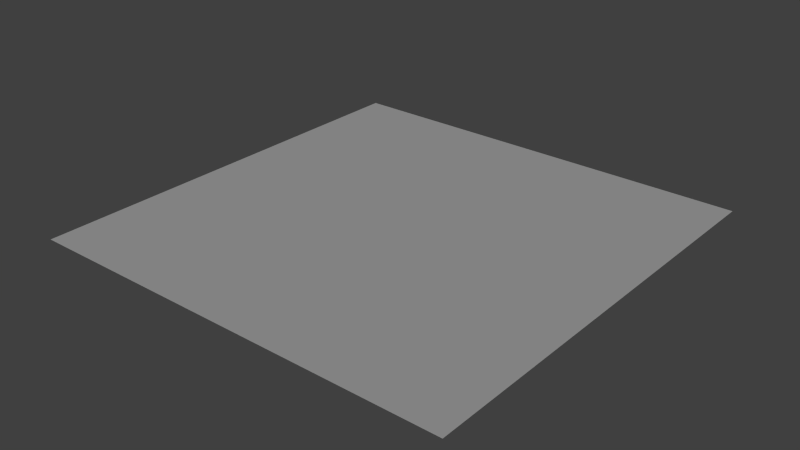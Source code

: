 # Source: floor.blend  (saved by Blender 2.75.0; exported with 4.5.12 LTS)
import bpy
from mathutils import Matrix  # noqa: F401  (used for matrix-valued properties, if any)

bpy.ops.wm.read_factory_settings(use_empty=True)
scene = bpy.context.scene
scene.name = 'Scene'

# ---- collections
col_collection_1 = bpy.data.collections.new('Collection 1'); scene.collection.children.link(col_collection_1)

# ---- materials (node trees are filled in below, after node groups)
mat_material_001 = bpy.data.materials.new('Material.001')
mat_material_001.alpha_threshold = 0.0
mat_material_001.use_transparent_shadow = False
mat_material_001.roughness = 0.5
mat_material_001.specular_intensity = 1.0

# ---- material node trees

# ---- world
world_world = bpy.data.worlds.new('World'); scene.world = world_world
world_world.color = (0.05088, 0.05088, 0.05088)
world_world.use_sun_shadow = False
world_world.sun_shadow_jitter_overblur = 0.0
world_world.cycles.sampling_method = 'MANUAL'
world_world.cycles.sample_map_resolution = 256

# ---- lights
light_sun = bpy.data.lights.new('Sun', 'SUN')
light_sun.transmission_factor = 0.0
light_sun.angle = 0.1993
light_sun.energy = 1.0
light_sun.shadow_buffer_clip_start = 0.5
light_sun.shadow_soft_size = 0.1
light_sun.shadow_cascade_max_distance = 1000.0
light_sun.cycles.use_multiple_importance_sampling = False

# ---- meshes
me_plane = bpy.data.meshes.new('Plane')
me_plane.from_pydata([(-100.0, -100.0, 0.0), (100.0, -100.0, 0.0), (-100.0, 100.0, 0.0), (100.0, 100.0, 0.0)], [], [(0, 1, 3, 2)])
_uv = me_plane.uv_layers.new(name='UVMap')
_uv.uv.foreach_set('vector', [-19.5, -19.5, 20.5, -19.5, 20.5, 20.5, -19.5, 20.5])
me_plane.materials.append(mat_material_001)
me_plane.use_remesh_preserve_volume = False
me_plane.use_remesh_preserve_attributes = False
me_plane.use_mirror_vertex_groups = False
me_plane.update()

# ---- objects
ob_sun = bpy.data.objects.new('Sun', light_sun)
ob_floor_col = bpy.data.objects.new('floor-col', me_plane)

# ---- transforms, parenting, visibility, modifiers, constraints
ob_sun.location = (0.0, 0.0, 0.0)
ob_sun.rotation_euler = (-0.3575, -0.6941, -0.2487)
ob_sun.lineart.crease_threshold = 0.0
ob_floor_col.location = (0.0, 0.0, 0.0)
ob_floor_col.lineart.crease_threshold = 0.0

# ---- collection membership
col_collection_1.objects.link(ob_sun)
col_collection_1.objects.link(ob_floor_col)

# ---- scene / render settings (as saved in the file)
scene.frame_start = 1; scene.frame_end = 250; scene.frame_set(1)
scene.render.engine = 'BLENDER_EEVEE_NEXT'
scene.render.resolution_percentage = 50
scene.render.dither_intensity = 0.0
scene.cycles.use_denoising = False
scene.cycles.samples = 10
scene.cycles.sampling_pattern = 'TABULATED_SOBOL'
scene.cycles.light_sampling_threshold = 0.0
scene.cycles.use_adaptive_sampling = False
scene.cycles.use_light_tree = False
scene.cycles.blur_glossy = 0.0
scene.cycles.pixel_filter_type = 'GAUSSIAN'
scene.cycles.sample_clamp_indirect = 0.0
scene.view_settings.view_transform = 'Standard'
bpy.context.view_layer.update()

# ---- added for rendering (the .blend has no active camera): camera
cam_auto = bpy.data.cameras.new('AutoCamera')
cam_auto.lens = 50.0
cam_auto.sensor_width = 36.0
cam_auto.clip_end = 4592.69
ob_auto_camera = bpy.data.objects.new('AutoCamera', cam_auto)
scene.collection.objects.link(ob_auto_camera)
ob_auto_camera.location = (261.693, -314.032, 209.354)
ob_auto_camera.rotation_euler = (1.09748, -7.21219e-08, 0.694738)
scene.camera = ob_auto_camera
bpy.context.view_layer.update()
